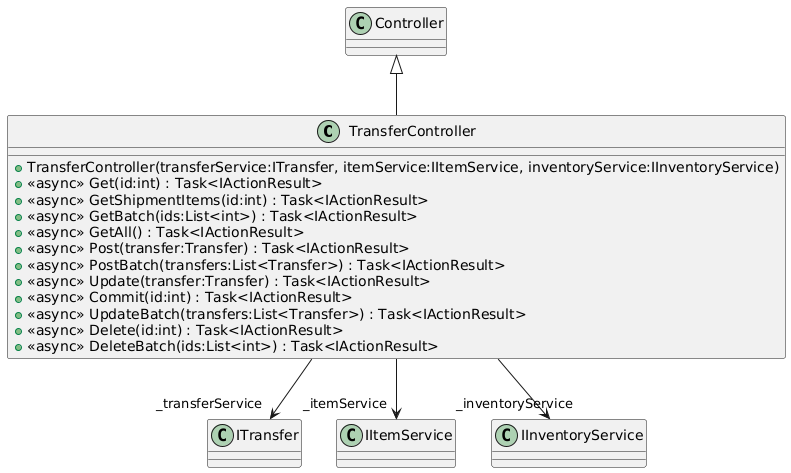

The diagram above was rendered by PlantUML. Its source (embedded in the PNG):
@startuml
class TransferController {
    + TransferController(transferService:ITransfer, itemService:IItemService, inventoryService:IInventoryService)
    + <<async>> Get(id:int) : Task<IActionResult>
    + <<async>> GetShipmentItems(id:int) : Task<IActionResult>
    + <<async>> GetBatch(ids:List<int>) : Task<IActionResult>
    + <<async>> GetAll() : Task<IActionResult>
    + <<async>> Post(transfer:Transfer) : Task<IActionResult>
    + <<async>> PostBatch(transfers:List<Transfer>) : Task<IActionResult>
    + <<async>> Update(transfer:Transfer) : Task<IActionResult>
    + <<async>> Commit(id:int) : Task<IActionResult>
    + <<async>> UpdateBatch(transfers:List<Transfer>) : Task<IActionResult>
    + <<async>> Delete(id:int) : Task<IActionResult>
    + <<async>> DeleteBatch(ids:List<int>) : Task<IActionResult>
}
Controller <|-- TransferController
TransferController --> "_transferService" ITransfer
TransferController --> "_itemService" IItemService
TransferController --> "_inventoryService" IInventoryService
@enduml